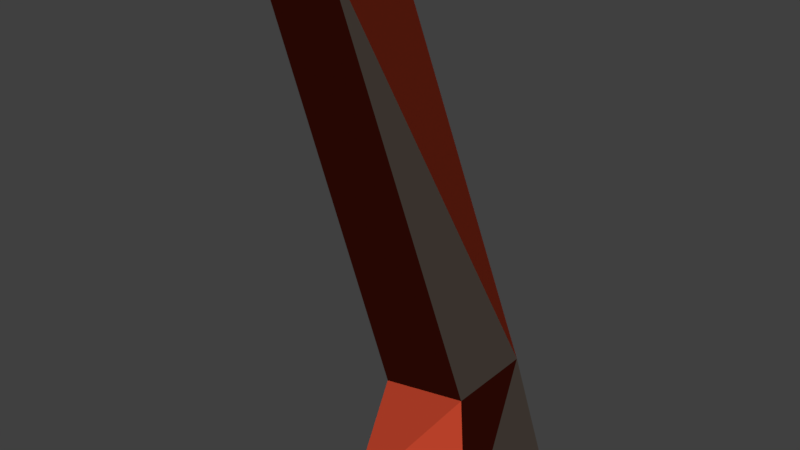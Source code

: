 # Source: AspenTree_Log.blend  (saved by Blender 2.79.0; exported with 4.5.12 LTS)
import bpy
from mathutils import Matrix  # noqa: F401  (used for matrix-valued properties, if any)

bpy.ops.wm.read_factory_settings(use_empty=True)
scene = bpy.context.scene
scene.name = 'Scene'

# ---- collections
col_collection_1 = bpy.data.collections.new('Collection 1'); scene.collection.children.link(col_collection_1)

# ---- materials (node trees are filled in below, after node groups)
mat_leaves = bpy.data.materials.new('Leaves')
mat_leaves.alpha_threshold = 0.0
mat_leaves.roughness = 0.5
mat_wood = bpy.data.materials.new('Wood')
mat_wood.alpha_threshold = 0.0
mat_wood.roughness = 0.5
mat_wood.line_color = (0.0, 0.0, 0.0, 1.0)
mat_whitewood = bpy.data.materials.new('WhiteWood')
mat_whitewood.alpha_threshold = 0.0
mat_whitewood.roughness = 0.5
mat_lightwood = bpy.data.materials.new('LightWood')
mat_lightwood.alpha_threshold = 0.0
mat_lightwood.roughness = 0.5

# ---- material node trees
mat_leaves.use_nodes = True; mat_leaves.node_tree.nodes.clear()
_N = mat_leaves.node_tree.nodes; _L = mat_leaves.node_tree.links
n0 = _N.new('ShaderNodeOutputMaterial'); n0.name = 'Material Output'; n0.location = (300, 300)
n1 = _N.new('ShaderNodeBsdfToon'); n1.name = 'Toon BSDF'; n1.location = (10, 300)
n1.inputs[0].default_value = (0.8, 0.3666, 0.0, 1.0)
n1.inputs[2].default_value = 0.04478
_L.new(n1.outputs[0], n0.inputs[0])
n0.is_active_output = True
mat_wood.use_nodes = True; mat_wood.node_tree.nodes.clear()
_N = mat_wood.node_tree.nodes; _L = mat_wood.node_tree.links
n0 = _N.new('ShaderNodeOutputMaterial'); n0.name = 'Material Output'; n0.location = (300, 300)
n1 = _N.new('ShaderNodeBsdfToon'); n1.name = 'Toon BSDF'; n1.location = (10, 300)
n1.inputs[0].default_value = (0.3909, 0.04333, 0.0187, 1.0)
n1.inputs[2].default_value = 0.02
_L.new(n1.outputs[0], n0.inputs[0])
n0.is_active_output = True
mat_whitewood.use_nodes = True; mat_whitewood.node_tree.nodes.clear()
_N = mat_whitewood.node_tree.nodes; _L = mat_whitewood.node_tree.links
n0 = _N.new('ShaderNodeOutputMaterial'); n0.name = 'Material Output'; n0.location = (300, 300)
n1 = _N.new('ShaderNodeBsdfToon'); n1.name = 'Toon BSDF'; n1.location = (10, 300)
n1.inputs[0].default_value = (0.8, 0.6363, 0.5216, 1.0)
_L.new(n1.outputs[0], n0.inputs[0])
n0.is_active_output = True
mat_lightwood.use_nodes = True; mat_lightwood.node_tree.nodes.clear()
_N = mat_lightwood.node_tree.nodes; _L = mat_lightwood.node_tree.links
n0 = _N.new('ShaderNodeOutputMaterial'); n0.name = 'Material Output'; n0.location = (300, 300)
n1 = _N.new('ShaderNodeBsdfToon'); n1.name = 'Toon BSDF'; n1.location = (10, 300)
n1.inputs[0].default_value = (0.8, 0.1979, 0.0554, 1.0)
_L.new(n1.outputs[0], n0.inputs[0])
n0.is_active_output = True

# ---- world
world_world = bpy.data.worlds.new('World'); scene.world = world_world
world_world.color = (0.05088, 0.05088, 0.05088)
world_world.use_sun_shadow = False
world_world.sun_shadow_jitter_overblur = 0.0
world_world.cycles.sampling_method = 'MANUAL'

# ---- meshes
me_icosphere_002 = bpy.data.meshes.new('Icosphere.002')
me_icosphere_002.from_pydata([(-0.04987, 0.125, 0.9914), (-0.1795, 0.125, 0.9905), (-0.1795, 0.2546, 0.9905), (-0.04987, 0.2546, 0.9914), (0.1768, 0.125, 0.4217), (0.04942, 0.125, 0.3977), (0.04942, 0.2546, 0.3977), (0.1768, 0.2546, 0.4217), (-0.1004, 0.1944, 1.017), (-0.1097, 0.1944, 1.017), (-0.1097, 0.185, 1.017), (-0.1004, 0.185, 1.017), (0.1002, 0.2025, 0.1991), (0.09996, 0.1788, 0.2027), (0.1251, 0.2022, 0.2051), (0.1256, 0.1796, 0.2006), (0.01126, 0.2922, 0.1941), (0.01126, 0.08734, 0.1941), (0.2149, 0.09283, 0.2057), (0.2135, 0.2907, 0.2137), (0.0451, 0.2581, 0.196), (0.04499, 0.1221, 0.1974), (0.1809, 0.1258, 0.2038), (0.1799, 0.257, 0.2105), (0.06291, 0.2401, 0.197), (0.06275, 0.1404, 0.1991), (0.163, 0.1432, 0.2027), (0.1622, 0.2393, 0.2087), (0.08397, 0.2189, 0.1982), (0.08374, 0.1621, 0.2011), (0.1419, 0.1637, 0.2015), (0.1413, 0.2184, 0.2067), (-0.1687, 0.2531, 1.017), (-0.1685, 0.126, 1.017), (-0.04146, 0.2535, 1.016), (-0.04146, 0.1261, 1.016), (-0.1453, 0.2298, 1.017), (-0.1452, 0.1494, 1.017), (-0.06484, 0.23, 1.016), (-0.06484, 0.1495, 1.016), (-0.1247, 0.2092, 1.017), (-0.1246, 0.17, 1.017), (-0.08543, 0.2094, 1.017), (-0.08543, 0.17, 1.017), (-0.1539, 0.2383, 1.017), (-0.1537, 0.1409, 1.017), (-0.05629, 0.2386, 1.016), (-0.05629, 0.1409, 1.016), (-0.1365, 0.221, 1.017), (-0.1364, 0.1582, 1.017), (-0.07363, 0.2212, 1.016), (-0.07363, 0.1583, 1.016), (0.02639, 0.277, 0.1949), (0.02634, 0.1029, 0.1955), (0.1997, 0.1076, 0.2048), (0.1984, 0.2756, 0.2123)], [], [(34, 35, 0, 3), (32, 34, 3, 2), (33, 32, 2, 1), (9, 10, 11, 8), (3, 0, 7), (2, 3, 7, 6), (1, 2, 5), (0, 1, 5, 4), (6, 7, 16), (7, 4, 18), (7, 0, 4), (5, 2, 6), (0, 35, 33, 1), (5, 6, 16, 17), (4, 5, 17, 18), (19, 16, 7), (18, 19, 7), (13, 12, 14, 15), (52, 53, 17, 16), (53, 54, 18, 17), (54, 55, 19, 18), (55, 52, 16, 19), (24, 25, 21, 20), (25, 26, 22, 21), (26, 27, 23, 22), (27, 24, 20, 23), (28, 29, 25, 24), (29, 30, 26, 25), (30, 31, 27, 26), (31, 28, 24, 27), (12, 13, 29, 28), (13, 15, 30, 29), (15, 14, 31, 30), (14, 12, 28, 31), (45, 44, 32, 33), (44, 46, 34, 32), (46, 47, 35, 34), (47, 45, 33, 35), (38, 46, 44, 36), (39, 47, 46, 38), (37, 45, 47, 39), (41, 40, 48, 49), (40, 42, 50, 48), (42, 43, 51, 50), (43, 41, 49, 51), (10, 9, 40, 41), (9, 8, 42, 40), (8, 11, 43, 42), (11, 10, 41, 43), (36, 37, 49, 48), (38, 36, 48, 50), (39, 38, 50, 51), (37, 39, 51, 49), (36, 44, 45, 37), (23, 20, 52, 55), (22, 23, 55, 54), (21, 22, 54, 53), (20, 21, 53, 52)])
me_icosphere_002.polygons.foreach_set('material_index', [1, 1, 1, 3, 1, 1, 1, 1, 2, 1, 2, 2, 1, 1, 1, 1, 2, 3, 1, 1, 1, 1, 1, 1, 1, 1, 3, 3, 3, 3, 1, 1, 1, 1, 1, 1, 1, 1, 3, 3, 3, 3, 3, 3, 3, 1, 1, 1, 1, 1, 1, 1, 1, 3, 3, 3, 3, 3])
me_icosphere_002.materials.append(mat_leaves)
me_icosphere_002.materials.append(mat_wood)
me_icosphere_002.materials.append(mat_whitewood)
me_icosphere_002.materials.append(mat_lightwood)
me_icosphere_002.use_remesh_preserve_volume = False
me_icosphere_002.use_remesh_preserve_attributes = False
me_icosphere_002.use_mirror_vertex_groups = False
me_icosphere_002.update()

# ---- objects
ob_aspentree_log = bpy.data.objects.new('AspenTree_Log', me_icosphere_002)

# ---- transforms, parenting, visibility, modifiers, constraints
ob_aspentree_log.location = (0.0, 0.0, 0.2564)
ob_aspentree_log.lineart.crease_threshold = 0.0

# ---- collection membership
col_collection_1.objects.link(ob_aspentree_log)

# ---- scene / render settings (as saved in the file)
scene.frame_start = 1; scene.frame_end = 250; scene.frame_set(1)
scene.render.engine = 'CYCLES'
scene.render.resolution_percentage = 50
scene.render.dither_intensity = 0.0
scene.cycles.use_denoising = False
scene.cycles.samples = 128
scene.cycles.sampling_pattern = 'TABULATED_SOBOL'
scene.cycles.use_adaptive_sampling = False
scene.cycles.use_light_tree = False
scene.cycles.blur_glossy = 0.0
scene.cycles.sample_clamp_indirect = 0.0
scene.view_settings.view_transform = 'Standard'
bpy.context.view_layer.update()

# ---- added for rendering (the .blend has no active camera and no usable light): camera, sun
cam_auto = bpy.data.cameras.new('AutoCamera')
cam_auto.lens = 50.0
cam_auto.sensor_width = 36.0
cam_auto.clip_end = 1000.0
ob_auto_camera = bpy.data.objects.new('AutoCamera', cam_auto)
scene.collection.objects.link(ob_auto_camera)
ob_auto_camera.location = (0.882956, -0.848532, 1.55407)
ob_auto_camera.rotation_euler = (1.09748, -7.21219e-08, 0.694738)
scene.camera = ob_auto_camera
light_auto_sun = bpy.data.lights.new('AutoSun', 'SUN')
light_auto_sun.energy = 3.0
light_auto_sun.angle = 0.0523599
ob_auto_sun = bpy.data.objects.new('AutoSun', light_auto_sun)
scene.collection.objects.link(ob_auto_sun)
ob_auto_sun.rotation_euler = (0.872665, 0.174533, 0.523599)
bpy.context.view_layer.update()
